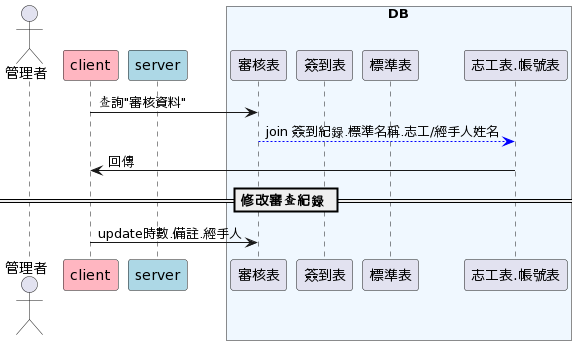

The diagram above was rendered by PlantUML. Its source (embedded in the PNG):
@startuml
actor "管理者" as agent order 10
participant "client" as js order 30 #lightpink
participant "server" as node order 40 #lightblue
box "DB" #aliceblue

participant "審核表" as audit order 50
participant "簽到表" as checkin order 50
participant "標準表" as ct order 50
participant "志工表.帳號表" as va order 50
end box

js->audit:查詢"審核資料"
audit--[#0000FF]>va: join 簽到紀錄.標準名稱.志工/經手人姓名
js <- va: 回傳
== 修改審查紀錄 ==
js -> audit: update時數.備註.經手人
@enduml